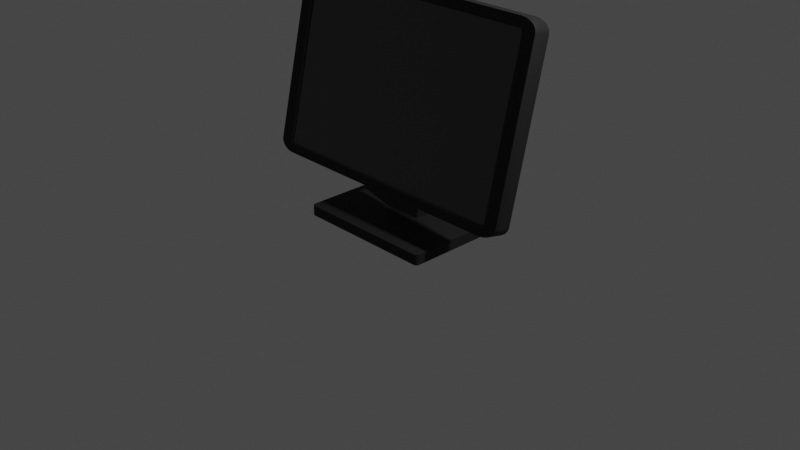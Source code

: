 # Source: Screen.blend  (saved by Blender 2.92.15; exported with 4.5.12 LTS)
import bpy
from mathutils import Matrix  # noqa: F401  (used for matrix-valued properties, if any)

bpy.ops.wm.read_factory_settings(use_empty=True)
scene = bpy.context.scene
scene.name = 'Scene'

# ---- collections
col_collection = bpy.data.collections.new('Collection'); scene.collection.children.link(col_collection)

# ---- materials (node trees are filled in below, after node groups)
mat_plastic = bpy.data.materials.new('Plastic')
mat_plastic.alpha_threshold = 0.0
mat_plastic.use_transparent_shadow = False
mat_plastic.line_color = (0.0, 0.0, 0.0, 1.0)
mat_screen = bpy.data.materials.new('Screen')
mat_screen.use_transparent_shadow = False

# ---- node groups
ng_auto_smooth = bpy.data.node_groups.new('Auto Smooth', 'GeometryNodeTree')
_s = ng_auto_smooth.interface.new_socket(name='Geometry', in_out='OUTPUT', socket_type='NodeSocketGeometry')
_s = ng_auto_smooth.interface.new_socket(name='Geometry', in_out='INPUT', socket_type='NodeSocketGeometry')
_s = ng_auto_smooth.interface.new_socket(name='Angle', in_out='INPUT', socket_type='NodeSocketFloat')
_s.subtype = 'ANGLE'
_s.min_value = 0.0
_s.max_value = 3.142
ng_auto_smooth.is_modifier = True
_N = ng_auto_smooth.nodes; _L = ng_auto_smooth.links
n0 = _N.new('NodeGroupOutput'); n0.name = 'Group Output'; n0.location = (480, -100)
n1 = _N.new('NodeGroupInput'); n1.name = 'Group Input'; n1.location = (-420, -300)
n2 = _N.new('NodeGroupInput'); n2.name = 'Group Input.001'; n2.location = (-60, -100)
n3 = _N.new('GeometryNodeSetShadeSmooth'); n3.name = 'Set Shade Smooth'; n3.location = (120, -100)
n3.domain = 'EDGE'
n4 = _N.new('GeometryNodeSetShadeSmooth'); n4.name = 'Set Shade Smooth.001'; n4.location = (300, -100)
n5 = _N.new('GeometryNodeInputMeshEdgeAngle'); n5.name = 'Edge Angle'; n5.location = (-420, -220)
n6 = _N.new('GeometryNodeInputEdgeSmooth'); n6.name = 'Is Edge Smooth'; n6.location = (-60, -160)
n7 = _N.new('GeometryNodeInputShadeSmooth'); n7.name = 'Is Face Smooth'; n7.location = (-240, -340)
n8 = _N.new('FunctionNodeBooleanMath'); n8.name = 'Boolean Math'; n8.location = (-60, -220)
n9 = _N.new('FunctionNodeCompare'); n9.name = 'Compare'; n9.location = (-240, -180)
n9.operation = 'LESS_EQUAL'
_L.new(n5.outputs[0], n9.inputs[0])
_L.new(n4.outputs[0], n0.inputs[0])
_L.new(n1.outputs[1], n9.inputs[1])
_L.new(n9.outputs[0], n8.inputs[0])
_L.new(n7.outputs[0], n8.inputs[1])
_L.new(n2.outputs[0], n3.inputs[0])
_L.new(n6.outputs[0], n3.inputs[1])
_L.new(n3.outputs[0], n4.inputs[0])
_L.new(n8.outputs[0], n3.inputs[2])
n0.is_active_output = True

# ---- material node trees
mat_plastic.use_nodes = True; mat_plastic.node_tree.nodes.clear()
_N = mat_plastic.node_tree.nodes; _L = mat_plastic.node_tree.links
n0 = _N.new('ShaderNodeOutputMaterial'); n0.name = 'Material Output'; n0.location = (300, 300)
n1 = _N.new('ShaderNodeBsdfPrincipled'); n1.name = 'Principled BSDF'; n1.location = (10, 300)
n1.distribution = 'GGX'
n1.subsurface_method = 'BURLEY'
n1.inputs[0].default_value = (0.00637, 0.00637, 0.00637, 1.0)
n1.inputs[2].default_value = 0.7671
n1.inputs[3].default_value = 1.45
n1.inputs[27].default_value = (0.0, 0.0, 0.0, 1.0)
n1.inputs[28].default_value = 1.0
_L.new(n1.outputs[0], n0.inputs[0])
n0.is_active_output = True
mat_screen.use_nodes = True; mat_screen.node_tree.nodes.clear()
_N = mat_screen.node_tree.nodes; _L = mat_screen.node_tree.links
n0 = _N.new('ShaderNodeBsdfPrincipled'); n0.name = 'Principled BSDF'; n0.location = (10, 300)
n0.distribution = 'GGX'
n0.subsurface_method = 'BURLEY'
n0.inputs[0].default_value = (0.07324, 0.07324, 0.07324, 1.0)
n0.inputs[2].default_value = 0.0
n0.inputs[3].default_value = 1.45
n0.inputs[27].default_value = (0.0, 0.0, 0.0, 1.0)
n0.inputs[28].default_value = 1.0
n1 = _N.new('ShaderNodeOutputMaterial'); n1.name = 'Material Output'; n1.location = (300, 300)
_L.new(n0.outputs[0], n1.inputs[0])
n1.is_active_output = True

# ---- world
world_world = bpy.data.worlds.new('World'); scene.world = world_world
world_world.use_nodes = True; world_world.node_tree.nodes.clear()
_N = world_world.node_tree.nodes; _L = world_world.node_tree.links
n0 = _N.new('ShaderNodeOutputWorld'); n0.name = 'World Output'; n0.location = (300, 300)
n1 = _N.new('ShaderNodeBackground'); n1.name = 'Background'; n1.location = (10, 300)
n1.inputs[0].default_value = (0.05088, 0.05088, 0.05088, 1.0)
_L.new(n1.outputs[0], n0.inputs[0])
n0.is_active_output = True
world_world.color = (0.05088, 0.05088, 0.05088)
world_world.use_sun_shadow = False
world_world.sun_shadow_jitter_overblur = 0.0

# ---- cameras
cam_camera = bpy.data.cameras.new('Camera')
cam_camera.clip_end = 100.0
cam_camera.ortho_scale = 7.314

# ---- lights
light_light = bpy.data.lights.new('Light', 'POINT')
light_light.transmission_factor = 0.0
light_light.energy = 1000.0
light_light.shadow_soft_size = 0.1
light_light.shadow_maximum_resolution = 0.006
light_light.use_absolute_resolution = True

# ---- meshes
me_cube = bpy.data.meshes.new('Cube')
me_cube.from_pydata([(0.8723, -2.745, 1.017), (0.9361, -2.745, 0.9527), (0.8953, -2.745, 1.013), (0.9114, -2.745, 1.005), (0.9243, -2.745, 0.9918), (0.9325, -2.745, 0.9756), (0.9361, -2.745, -0.7919), (0.8723, -2.745, -0.8558), (0.9325, -2.745, -0.8149), (0.9243, -2.745, -0.8311), (0.9114, -2.745, -0.8439), (0.8953, -2.745, -0.8522), (0.8971, -5.259, 0.9496), (0.8692, -5.259, 0.9774), (0.8949, -5.259, 0.9634), (0.8923, -5.259, 0.9685), (0.8882, -5.259, 0.9726), (0.883, -5.259, 0.9752), (0.8692, -5.259, -0.8167), (0.8971, -5.259, -0.7889), (0.883, -5.259, -0.8145), (0.8882, -5.259, -0.8119), (0.8923, -5.259, -0.8078), (0.8949, -5.259, -0.8027), (-0.9361, -2.745, 0.9527), (-0.8723, -2.745, 1.017), (-0.9325, -2.745, 0.9756), (-0.9243, -2.745, 0.9918), (-0.9114, -2.745, 1.005), (-0.8953, -2.745, 1.013), (-0.8723, -2.745, -0.8558), (-0.9361, -2.745, -0.7919), (-0.8953, -2.745, -0.8522), (-0.9114, -2.745, -0.8439), (-0.9243, -2.745, -0.8311), (-0.9325, -2.745, -0.8149), (-0.8692, -5.259, 0.9774), (-0.8971, -5.259, 0.9496), (-0.883, -5.259, 0.9752), (-0.8882, -5.259, 0.9726), (-0.8923, -5.259, 0.9685), (-0.8949, -5.259, 0.9634), (-0.8971, -5.259, -0.7889), (-0.8692, -5.259, -0.8167), (-0.8949, -5.259, -0.8027), (-0.8923, -5.259, -0.8078), (-0.8882, -5.259, -0.8119), (-0.883, -5.259, -0.8145), (-0.8773, -5.457, -0.9196), (-0.9152, -5.457, -0.9136), (-0.9494, -5.457, -0.8962), (-0.9766, -5.457, -0.8691), (-0.994, -5.457, -0.8349), (-1.0, -5.457, -0.797), (0.8773, -5.457, 1.08), (0.9152, -5.457, 1.074), (0.9494, -5.457, 1.057), (0.9766, -5.457, 1.03), (0.994, -5.457, 0.9956), (1.0, -5.457, 0.9577), (-0.9152, -5.457, 1.074), (-0.8773, -5.457, 1.08), (-0.9494, -5.457, 1.057), (-0.9766, -5.457, 1.03), (-0.994, -5.457, 0.9956), (-1.0, -5.457, 0.9577), (0.9152, -5.457, -0.9136), (0.8773, -5.457, -0.9196), (0.9494, -5.457, -0.8962), (0.9766, -5.457, -0.8691), (0.994, -5.457, -0.8349), (1.0, -5.457, -0.797), (-0.8701, -5.457, -0.8277), (-0.8865, -5.457, -0.8251), (-0.8947, -5.457, -0.8209), (-0.9012, -5.457, -0.8143), (-0.9054, -5.457, -0.8061), (-0.908, -5.457, -0.7897), (0.8701, -5.457, 0.9884), (0.8865, -5.457, 0.9858), (0.8947, -5.457, 0.9816), (0.9012, -5.457, 0.975), (0.9054, -5.457, 0.9668), (0.908, -5.457, 0.9504), (-0.8865, -5.457, 0.9858), (-0.8701, -5.457, 0.9884), (-0.8947, -5.457, 0.9816), (-0.9012, -5.457, 0.975), (-0.9054, -5.457, 0.9668), (-0.908, -5.457, 0.9504), (0.8865, -5.457, -0.8251), (0.8701, -5.457, -0.8277), (0.8947, -5.457, -0.8209), (0.9012, -5.457, -0.8143), (0.9054, -5.457, -0.8061), (0.908, -5.457, -0.7897), (-0.9152, -3.457, -0.9136), (-0.8773, -3.457, -0.9196), (-0.9494, -3.457, -0.8962), (-0.9766, -3.457, -0.8691), (-0.994, -3.457, -0.8349), (-1.0, -3.457, -0.797), (0.9152, -3.457, 1.074), (0.8773, -3.457, 1.08), (0.9494, -3.457, 1.057), (0.9766, -3.457, 1.03), (0.994, -3.457, 0.9956), (1.0, -3.457, 0.9577), (-0.8773, -3.457, 1.08), (-0.9152, -3.457, 1.074), (-0.9494, -3.457, 1.057), (-0.9766, -3.457, 1.03), (-0.994, -3.457, 0.9956), (-1.0, -3.457, 0.9577), (0.8773, -3.457, -0.9196), (0.9152, -3.457, -0.9136), (0.9494, -3.457, -0.8962), (0.9766, -3.457, -0.8691), (0.994, -3.457, -0.8349), (1.0, -3.457, -0.797), (-0.1314, -1.83, 0.06659), (-0.1314, -1.83, -0.06659), (0.1314, -1.83, -0.06659), (0.1314, -1.83, 0.06659), (0.1314, -1.83, -5.215e-08), (0.2727, -1.83, -5.215e-08), (-0.1314, -1.83, -5.215e-08), (-0.2727, -1.83, -5.215e-08), (-0.2489, -2.745, -0.2517), (-0.2727, -2.745, -0.2154), (-0.2563, -2.745, -0.25), (-0.2629, -2.745, -0.2448), (-0.2682, -2.745, -0.2367), (-0.2716, -2.745, -0.2266), (0.2727, -2.745, -0.2154), (0.2489, -2.745, -0.2517), (0.2716, -2.745, -0.2266), (0.2682, -2.745, -0.2367), (0.2629, -2.745, -0.2448), (0.2563, -2.745, -0.25), (-0.2727, -2.745, 0.2154), (-0.2489, -2.745, 0.2517), (-0.2716, -2.745, 0.2266), (-0.2682, -2.745, 0.2367), (-0.2629, -2.745, 0.2448), (-0.2563, -2.745, 0.25), (0.2489, -2.745, 0.2517), (0.2727, -2.745, 0.2154), (0.2563, -2.745, 0.25), (0.2629, -2.745, 0.2448), (0.2682, -2.745, 0.2367), (0.2716, -2.745, 0.2266), (-0.2489, -1.83, 0.2517), (-0.2727, -1.83, 0.2154), (-0.2563, -1.83, 0.25), (-0.2629, -1.83, 0.2448), (-0.2682, -1.83, 0.2367), (-0.2716, -1.83, 0.2266), (-0.2727, -1.83, -0.2154), (-0.2489, -1.83, -0.2517), (-0.2716, -1.83, -0.2266), (-0.2682, -1.83, -0.2367), (-0.2629, -1.83, -0.2448), (-0.2563, -1.83, -0.25), (0.2489, -1.83, -0.2517), (0.2727, -1.83, -0.2154), (0.2563, -1.83, -0.25), (0.2629, -1.83, -0.2448), (0.2682, -1.83, -0.2367), (0.2716, -1.83, -0.2266), (0.2727, -1.83, 0.2154), (0.2489, -1.83, 0.2517), (0.2716, -1.83, 0.2266), (0.2682, -1.83, 0.2367), (0.2629, -1.83, 0.2448), (0.2563, -1.83, 0.25), (-0.1314, -4.768e-07, -4.47e-08), (0.1314, -4.768e-07, -4.47e-08), (-0.1314, -0.5857, -0.06659), (-0.1314, -4.768e-07, -0.01093), (-0.1314, -0.4047, -0.06387), (-0.1314, -0.2414, -0.05596), (-0.1314, -0.1119, -0.04365), (-0.1314, -0.02867, -0.02813), (0.1314, -4.768e-07, -0.01093), (0.1314, -0.5857, -0.06659), (0.1314, -0.02867, -0.02813), (0.1314, -0.1119, -0.04365), (0.1314, -0.2414, -0.05596), (0.1314, -0.4047, -0.06387), (0.1314, -0.5857, 0.06659), (0.1314, -4.768e-07, 0.01093), (0.1314, -0.4047, 0.06387), (0.1314, -0.2414, 0.05596), (0.1314, -0.1119, 0.04365), (0.1314, -0.02867, 0.02813), (-0.1314, -4.768e-07, 0.01093), (-0.1314, -0.5857, 0.06659), (-0.1314, -0.02867, 0.02813), (-0.1314, -0.1119, 0.04365), (-0.1314, -0.2414, 0.05596), (-0.1314, -0.4047, 0.06387)], [], [(97, 114, 67, 48), (53, 65, 113, 101), (18, 20, 21, 22, 23, 19, 12, 14, 15, 16, 17, 13, 36, 38, 39, 40, 41, 37, 42, 44, 45, 46, 47, 43), (103, 108, 61, 54), (119, 107, 59, 71), (97, 48, 49, 96), (96, 49, 50, 98), (98, 50, 51, 99), (99, 51, 52, 100), (100, 52, 53, 101), (103, 54, 55, 102), (102, 55, 56, 104), (104, 56, 57, 105), (105, 57, 58, 106), (106, 58, 59, 107), (61, 108, 109, 60), (60, 109, 110, 62), (62, 110, 111, 63), (63, 111, 112, 64), (64, 112, 113, 65), (67, 114, 115, 66), (66, 115, 116, 68), (68, 116, 117, 69), (69, 117, 118, 70), (70, 118, 119, 71), (30, 32, 33, 34, 35, 31, 24, 26, 27, 28, 29, 25, 0, 2, 3, 4, 5, 1, 6, 8, 9, 10, 11, 7), (72, 73, 49, 48), (73, 74, 50, 49), (74, 75, 51, 50), (75, 76, 52, 51), (76, 77, 53, 52), (78, 79, 55, 54), (79, 80, 56, 55), (80, 81, 57, 56), (81, 82, 58, 57), (82, 83, 59, 58), (84, 85, 61, 60), (86, 84, 60, 62), (87, 86, 62, 63), (88, 87, 63, 64), (89, 88, 64, 65), (90, 91, 67, 66), (92, 90, 66, 68), (93, 92, 68, 69), (94, 93, 69, 70), (95, 94, 70, 71), (83, 95, 71, 59), (85, 78, 54, 61), (91, 72, 48, 67), (77, 89, 65, 53), (43, 47, 73, 72), (47, 46, 74, 73), (46, 45, 75, 74), (45, 44, 76, 75), (44, 42, 77, 76), (13, 17, 79, 78), (17, 16, 80, 79), (16, 15, 81, 80), (15, 14, 82, 81), (14, 12, 83, 82), (38, 36, 85, 84), (39, 38, 84, 86), (40, 39, 86, 87), (41, 40, 87, 88), (37, 41, 88, 89), (20, 18, 91, 90), (21, 20, 90, 92), (22, 21, 92, 93), (23, 22, 93, 94), (19, 23, 94, 95), (12, 19, 95, 83), (36, 13, 78, 85), (18, 43, 72, 91), (42, 37, 89, 77), (32, 30, 97, 96), (33, 32, 96, 98), (34, 33, 98, 99), (35, 34, 99, 100), (31, 35, 100, 101), (2, 0, 103, 102), (3, 2, 102, 104), (4, 3, 104, 105), (5, 4, 105, 106), (1, 5, 106, 107), (25, 29, 109, 108), (29, 28, 110, 109), (28, 27, 111, 110), (27, 26, 112, 111), (26, 24, 113, 112), (7, 11, 115, 114), (11, 10, 116, 115), (10, 9, 117, 116), (9, 8, 118, 117), (8, 6, 119, 118), (30, 7, 114, 97), (24, 31, 101, 113), (0, 25, 108, 103), (6, 1, 107, 119), (128, 135, 164, 159), (120, 126, 176, 196, 198, 199, 200, 201, 197), (127, 126, 120, 123, 124, 125, 170, 172, 173, 174, 175, 171, 152, 154, 155, 156, 157, 153), (134, 147, 170, 125, 165), (146, 141, 152, 171), (128, 130, 131, 132, 133, 129, 140, 142, 143, 144, 145, 141, 146, 148, 149, 150, 151, 147, 134, 136, 137, 138, 139, 135), (122, 121, 126, 127, 158, 160, 161, 162, 163, 159, 164, 166, 167, 168, 169, 165, 125, 124), (140, 153, 157, 142), (142, 157, 156, 143), (143, 156, 155, 144), (144, 155, 154, 145), (145, 154, 152, 141), (170, 147, 151, 172), (172, 151, 150, 173), (173, 150, 149, 174), (174, 149, 148, 175), (175, 148, 146, 171), (134, 165, 169, 136), (136, 169, 168, 137), (137, 168, 167, 138), (138, 167, 166, 139), (139, 166, 164, 135), (158, 129, 133, 160), (160, 133, 132, 161), (161, 132, 131, 162), (162, 131, 130, 163), (163, 130, 128, 159), (140, 129, 158, 127, 153), (121, 122, 185, 178), (122, 124, 177, 184, 186, 187, 188, 189, 185), (124, 123, 190, 192, 193, 194, 195, 191, 177), (123, 120, 197, 190), (179, 184, 177, 191, 196, 176), (178, 185, 189, 180), (180, 189, 188, 181), (181, 188, 187, 182), (182, 187, 186, 183), (183, 186, 184, 179), (190, 197, 201, 192), (192, 201, 200, 193), (193, 200, 199, 194), (194, 199, 198, 195), (195, 198, 196, 191), (126, 121, 178, 180, 181, 182, 183, 179, 176)])
me_cube.polygons.foreach_set('use_smooth', [True] * 142)
me_cube.polygons.foreach_set('material_index', [0, 0, 1, 0, 0, 0, 0, 0, 0, 0, 0, 0, 0, 0, 0, 0, 0, 0, 0, 0, 0, 0, 0, 0, 0, 0, 0, 0, 0, 0, 0, 0, 0, 0, 0, 0, 0, 0, 0, 0, 0, 0, 0, 0, 0, 0, 0, 0, 0, 0, 0, 0, 0, 0, 0, 0, 0, 0, 0, 0, 0, 0, 0, 0, 0, 0, 0, 0, 0, 0, 0, 0, 0, 0, 0, 0, 0, 0, 0, 0, 0, 0, 0, 0, 0, 0, 0, 0, 0, 0, 0, 0, 0, 0, 0, 0, 0, 0, 0, 0, 0, 0, 0, 0, 0, 0, 0, 0, 0, 0, 0, 0, 0, 0, 0, 0, 0, 0, 0, 0, 0, 0, 0, 0, 0, 0, 0, 0, 0, 0, 0, 0, 0, 0, 0, 0, 0, 0, 0, 0, 0, 0])
_uv = me_cube.uv_layers.new(name='UVMap')
_uv.uv.foreach_set('vector', [0.1403, 0.5, 0.3597, 0.5, 0.3597, 0.75, 0.1403, 0.75, 0.3903, 0.0, 0.6097, 0.0, 0.6097, 0.25, 0.3903, 0.25, 0.3864, 0.7649, 0.3866, 0.7631, 0.387, 0.7625, 0.3875, 0.762, 0.3883, 0.7618, 0.3902, 0.7616, 0.6098, 0.7616, 0.6117, 0.7618, 0.6125, 0.762, 0.613, 0.7625, 0.6134, 0.7631, 0.6136, 0.7649, 0.6121, 0.9836, 0.6119, 0.9854, 0.6115, 0.986, 0.611, 0.9865, 0.6104, 0.9869, 0.6087, 0.9871, 0.3913, 0.9871, 0.3896, 0.9869, 0.389, 0.9865, 0.3885, 0.986, 0.3881, 0.9854, 0.3879, 0.9836, 0.6403, 0.5, 0.8597, 0.5, 0.8597, 0.75, 0.6403, 0.75, 0.3903, 0.5, 0.6097, 0.5, 0.6097, 0.75, 0.3903, 0.75, 0.1403, 0.5, 0.1403, 0.75, 0.1356, 0.75, 0.1356, 0.5, 0.1356, 0.5, 0.1356, 0.75, 0.1313, 0.75, 0.1313, 0.5, 0.1313, 0.5, 0.1313, 0.75, 0.125, 0.75, 0.125, 0.5, 0.3813, 0.25, 0.3813, 0.0, 0.3856, 0.0, 0.3856, 0.25, 0.3856, 0.25, 0.3856, 0.0, 0.3903, 0.0, 0.3903, 0.25, 0.6403, 0.5, 0.6403, 0.75, 0.6318, 0.7535, 0.6318, 0.4965, 0.6318, 0.4965, 0.6318, 0.7535, 0.6282, 0.7521, 0.6282, 0.4979, 0.6282, 0.4979, 0.6282, 0.7521, 0.6187, 0.751, 0.6187, 0.499, 0.6187, 0.499, 0.6187, 0.751, 0.6144, 0.7503, 0.6144, 0.4997, 0.6144, 0.4997, 0.6144, 0.7503, 0.6097, 0.75, 0.6097, 0.5, 0.8597, 0.75, 0.8597, 0.5, 0.8644, 0.5, 0.8644, 0.75, 0.8644, 0.75, 0.8644, 0.5, 0.8687, 0.5, 0.8687, 0.75, 0.625, 0.0, 0.625, 0.25, 0.6187, 0.25, 0.6187, 0.0, 0.6187, 0.0, 0.6187, 0.25, 0.6144, 0.25, 0.6144, 0.0, 0.6144, 0.0, 0.6144, 0.25, 0.6097, 0.25, 0.6097, 0.0, 0.3597, 0.75, 0.3597, 0.5, 0.3682, 0.4965, 0.3682, 0.7535, 0.3682, 0.7535, 0.3682, 0.4965, 0.3718, 0.4979, 0.3718, 0.7521, 0.3718, 0.7521, 0.3718, 0.4979, 0.3813, 0.499, 0.3813, 0.751, 0.3813, 0.751, 0.3813, 0.499, 0.3856, 0.4997, 0.3856, 0.7503, 0.3856, 0.7503, 0.3856, 0.4997, 0.3903, 0.5, 0.3903, 0.75, 0.383, 0.266, 0.3834, 0.2631, 0.3845, 0.2611, 0.3861, 0.2595, 0.3881, 0.2584, 0.391, 0.258, 0.609, 0.258, 0.6119, 0.2584, 0.6139, 0.2595, 0.6155, 0.2611, 0.6166, 0.2631, 0.617, 0.266, 0.6189, 0.4858, 0.619, 0.4892, 0.6179, 0.4912, 0.6157, 0.4924, 0.6131, 0.4929, 0.6098, 0.493, 0.3902, 0.493, 0.3869, 0.4929, 0.3843, 0.4924, 0.3821, 0.4912, 0.381, 0.4892, 0.3811, 0.4858, 0.3865, 0.9838, 0.3868, 0.9858, 0.3758, 0.9894, 0.375, 0.9847, 0.3868, 0.9858, 0.3873, 0.9868, 0.3779, 0.9937, 0.3758, 0.9894, 0.3873, 0.9868, 0.3882, 0.9876, 0.3813, 0.9971, 0.3779, 0.9937, 0.3882, 0.9876, 0.3892, 0.9882, 0.3856, 0.9992, 0.3813, 0.9971, 0.3892, 0.9882, 0.3912, 0.9885, 0.3903, 1.0, 0.3856, 0.9992, 0.615, 0.7648, 0.6148, 0.7626, 0.6318, 0.7535, 0.625, 0.7653, 0.6148, 0.7626, 0.6143, 0.7616, 0.6282, 0.7521, 0.6318, 0.7535, 0.6143, 0.7616, 0.6133, 0.7608, 0.6187, 0.751, 0.6282, 0.7521, 0.6133, 0.7608, 0.6121, 0.7605, 0.6144, 0.7503, 0.6187, 0.751, 0.6121, 0.7605, 0.6098, 0.7604, 0.6097, 0.75, 0.6144, 0.7503, 0.6132, 0.9858, 0.6135, 0.9838, 0.625, 0.9847, 0.6242, 0.9894, 0.6127, 0.9868, 0.6132, 0.9858, 0.6242, 0.9894, 0.6221, 0.9937, 0.6118, 0.9876, 0.6127, 0.9868, 0.6221, 0.9937, 0.6187, 0.9971, 0.6108, 0.9882, 0.6118, 0.9876, 0.6187, 0.9971, 0.6144, 0.9992, 0.6088, 0.9885, 0.6108, 0.9882, 0.6144, 0.9992, 0.6097, 1.0, 0.3852, 0.7626, 0.385, 0.7648, 0.375, 0.7653, 0.3682, 0.7535, 0.3857, 0.7616, 0.3852, 0.7626, 0.3682, 0.7535, 0.3718, 0.7521, 0.3867, 0.7608, 0.3857, 0.7616, 0.3718, 0.7521, 0.3813, 0.751, 0.3879, 0.7605, 0.3867, 0.7608, 0.3813, 0.751, 0.3856, 0.7503, 0.3902, 0.7604, 0.3879, 0.7605, 0.3856, 0.7503, 0.3903, 0.75, 0.6098, 0.7604, 0.3902, 0.7604, 0.3903, 0.75, 0.6097, 0.75, 0.6135, 0.9838, 0.615, 0.7648, 0.625, 0.7653, 0.625, 0.9847, 0.385, 0.7648, 0.3865, 0.9838, 0.375, 0.9847, 0.375, 0.7653, 0.3912, 0.9885, 0.6088, 0.9885, 0.6097, 1.0, 0.3903, 1.0, 0.3879, 0.9836, 0.3881, 0.9854, 0.3868, 0.9858, 0.3865, 0.9838, 0.3881, 0.9854, 0.3885, 0.986, 0.3873, 0.9868, 0.3868, 0.9858, 0.3885, 0.986, 0.389, 0.9865, 0.3882, 0.9876, 0.3873, 0.9868, 0.389, 0.9865, 0.3896, 0.9869, 0.3892, 0.9882, 0.3882, 0.9876, 0.3896, 0.9869, 0.3913, 0.9871, 0.3912, 0.9885, 0.3892, 0.9882, 0.6136, 0.7649, 0.6134, 0.7631, 0.6148, 0.7626, 0.615, 0.7648, 0.6134, 0.7631, 0.613, 0.7625, 0.6143, 0.7616, 0.6148, 0.7626, 0.613, 0.7625, 0.6125, 0.762, 0.6133, 0.7608, 0.6143, 0.7616, 0.6125, 0.762, 0.6117, 0.7618, 0.6121, 0.7605, 0.6133, 0.7608, 0.6117, 0.7618, 0.6098, 0.7616, 0.6098, 0.7604, 0.6121, 0.7605, 0.6119, 0.9854, 0.6121, 0.9836, 0.6135, 0.9838, 0.6132, 0.9858, 0.6115, 0.986, 0.6119, 0.9854, 0.6132, 0.9858, 0.6127, 0.9868, 0.611, 0.9865, 0.6115, 0.986, 0.6127, 0.9868, 0.6118, 0.9876, 0.6104, 0.9869, 0.611, 0.9865, 0.6118, 0.9876, 0.6108, 0.9882, 0.6087, 0.9871, 0.6104, 0.9869, 0.6108, 0.9882, 0.6088, 0.9885, 0.3866, 0.7631, 0.3864, 0.7649, 0.385, 0.7648, 0.3852, 0.7626, 0.387, 0.7625, 0.3866, 0.7631, 0.3852, 0.7626, 0.3857, 0.7616, 0.3875, 0.762, 0.387, 0.7625, 0.3857, 0.7616, 0.3867, 0.7608, 0.3883, 0.7618, 0.3875, 0.762, 0.3867, 0.7608, 0.3879, 0.7605, 0.3902, 0.7616, 0.3883, 0.7618, 0.3879, 0.7605, 0.3902, 0.7604, 0.6098, 0.7616, 0.3902, 0.7616, 0.3902, 0.7604, 0.6098, 0.7604, 0.6121, 0.9836, 0.6136, 0.7649, 0.615, 0.7648, 0.6135, 0.9838, 0.3864, 0.7649, 0.3879, 0.9836, 0.3865, 0.9838, 0.385, 0.7648, 0.3913, 0.9871, 0.6087, 0.9871, 0.6088, 0.9885, 0.3912, 0.9885, 0.3834, 0.2631, 0.383, 0.266, 0.375, 0.2653, 0.3758, 0.2606, 0.3845, 0.2611, 0.3834, 0.2631, 0.3758, 0.2606, 0.3779, 0.2563, 0.3861, 0.2595, 0.3845, 0.2611, 0.3779, 0.2563, 0.3813, 0.2529, 0.3881, 0.2584, 0.3861, 0.2595, 0.3813, 0.2529, 0.3856, 0.2508, 0.391, 0.258, 0.3881, 0.2584, 0.3856, 0.2508, 0.3903, 0.25, 0.619, 0.4892, 0.6189, 0.4858, 0.625, 0.4847, 0.6318, 0.4965, 0.6179, 0.4912, 0.619, 0.4892, 0.6318, 0.4965, 0.6282, 0.4979, 0.6157, 0.4924, 0.6179, 0.4912, 0.6282, 0.4979, 0.6187, 0.499, 0.6131, 0.4929, 0.6157, 0.4924, 0.6187, 0.499, 0.6144, 0.4997, 0.6098, 0.493, 0.6131, 0.4929, 0.6144, 0.4997, 0.6097, 0.5, 0.617, 0.266, 0.6166, 0.2631, 0.6242, 0.2606, 0.625, 0.2653, 0.6166, 0.2631, 0.6155, 0.2611, 0.6221, 0.2563, 0.6242, 0.2606, 0.6155, 0.2611, 0.6139, 0.2595, 0.6187, 0.2529, 0.6221, 0.2563, 0.6139, 0.2595, 0.6119, 0.2584, 0.6144, 0.2508, 0.6187, 0.2529, 0.6119, 0.2584, 0.609, 0.258, 0.6097, 0.25, 0.6144, 0.2508, 0.3811, 0.4858, 0.381, 0.4892, 0.3682, 0.4965, 0.375, 0.4847, 0.381, 0.4892, 0.3821, 0.4912, 0.3718, 0.4979, 0.3682, 0.4965, 0.3821, 0.4912, 0.3843, 0.4924, 0.3813, 0.499, 0.3718, 0.4979, 0.3843, 0.4924, 0.3869, 0.4929, 0.3856, 0.4997, 0.3813, 0.499, 0.3869, 0.4929, 0.3902, 0.493, 0.3903, 0.5, 0.3856, 0.4997, 0.383, 0.266, 0.3811, 0.4858, 0.375, 0.4847, 0.375, 0.2653, 0.609, 0.258, 0.391, 0.258, 0.3903, 0.25, 0.6097, 0.25, 0.6189, 0.4858, 0.617, 0.266, 0.625, 0.2653, 0.625, 0.4847, 0.3902, 0.493, 0.6098, 0.493, 0.6097, 0.5, 0.3903, 0.5, 0.04368, 0.0, 0.9563, 0.0, 0.9563, 0.0, 0.04368, 0.0, 0.2223, 0.6323, 0.2223, 0.5, 0.2223, 0.5, 0.2223, 0.5217, 0.2223, 0.5559, 0.2223, 0.5867, 0.2223, 0.6252, 0.2223, 0.6305, 0.2223, 0.6323, 0.0, 0.5, 0.2223, 0.5, 0.2223, 0.6323, 0.7777, 0.6323, 0.7777, 0.5, 1.0, 0.5, 1.0, 0.9278, 0.9993, 0.9501, 0.9973, 0.9702, 0.9821, 0.9954, 0.9698, 0.9988, 0.9563, 1.0, 0.04368, 1.0, 0.03015, 0.9988, 0.01793, 0.9954, 0.002703, 0.9702, 0.0006873, 0.9501, 0.0, 0.9278, 1.0, 0.07225, 1.0, 0.9278, 1.0, 0.9278, 1.0, 0.5, 1.0, 0.07225, 0.9563, 1.0, 0.04368, 1.0, 0.04368, 1.0, 0.9563, 1.0, 0.04368, 0.0, 0.03018, 0.001179, 0.018, 0.004599, 0.00278, 0.02978, 0.0007125, 0.04992, 0.0, 0.07225, 0.0, 0.9278, 0.0007125, 0.9501, 0.00278, 0.9702, 0.018, 0.9954, 0.03018, 0.9988, 0.04368, 1.0, 0.9563, 1.0, 0.9698, 0.9988, 0.982, 0.9954, 0.9972, 0.9702, 0.9993, 0.9501, 1.0, 0.9278, 1.0, 0.07225, 0.9993, 0.04992, 0.9972, 0.02978, 0.982, 0.004599, 0.9698, 0.001179, 0.9563, 0.0, 0.7777, 0.3677, 0.2223, 0.3677, 0.2223, 0.5, 0.0, 0.5, 0.0, 0.07225, 0.0006873, 0.04992, 0.002703, 0.02978, 0.01793, 0.004599, 0.03015, 0.001179, 0.04368, 0.0, 0.9563, 0.0, 0.9698, 0.001179, 0.9821, 0.004599, 0.9973, 0.02978, 0.9993, 0.04992, 1.0, 0.07225, 1.0, 0.5, 0.7777, 0.5, 0.0, 0.9278, 0.0, 0.9278, 0.0006873, 0.9501, 0.0007125, 0.9501, 0.0007125, 0.9501, 0.0006873, 0.9501, 0.002703, 0.9702, 0.00278, 0.9702, 0.00278, 0.9702, 0.002703, 0.9702, 0.01793, 0.9954, 0.018, 0.9954, 0.018, 0.9954, 0.01793, 0.9954, 0.03015, 0.9988, 0.03018, 0.9988, 0.03018, 0.9988, 0.03015, 0.9988, 0.04368, 1.0, 0.04368, 1.0, 1.0, 0.9278, 1.0, 0.9278, 0.9993, 0.9501, 0.9993, 0.9501, 0.9993, 0.9501, 0.9993, 0.9501, 0.9972, 0.9702, 0.9973, 0.9702, 0.9973, 0.9702, 0.9972, 0.9702, 0.982, 0.9954, 0.9821, 0.9954, 0.9821, 0.9954, 0.982, 0.9954, 0.9698, 0.9988, 0.9698, 0.9988, 0.9698, 0.9988, 0.9698, 0.9988, 0.9563, 1.0, 0.9563, 1.0, 1.0, 0.07225, 1.0, 0.07225, 0.9993, 0.04992, 0.9993, 0.04992, 0.9993, 0.04992, 0.9993, 0.04992, 0.9973, 0.02978, 0.9972, 0.02978, 0.9972, 0.02978, 0.9973, 0.02978, 0.9821, 0.004599, 0.982, 0.004599, 0.982, 0.004599, 0.9821, 0.004599, 0.9698, 0.001179, 0.9698, 0.001179, 0.9698, 0.001179, 0.9698, 0.001179, 0.9563, 0.0, 0.9563, 0.0, 0.0, 0.07225, 0.0, 0.07225, 0.0007125, 0.04992, 0.0006873, 0.04992, 0.0006873, 0.04992, 0.0007125, 0.04992, 0.00278, 0.02978, 0.002703, 0.02978, 0.002703, 0.02978, 0.00278, 0.02978, 0.018, 0.004599, 0.01793, 0.004599, 0.01793, 0.004599, 0.018, 0.004599, 0.03018, 0.001179, 0.03015, 0.001179, 0.03015, 0.001179, 0.03018, 0.001179, 0.04368, 0.0, 0.04368, 0.0, 0.0, 0.9278, 0.0, 0.07225, 0.0, 0.07225, 0.0, 0.5, 0.0, 0.9278, 0.2223, 0.3677, 0.7777, 0.3677, 0.7777, 0.3677, 0.2223, 0.3677, 0.7777, 0.3677, 0.7777, 0.5, 0.7777, 0.5, 0.7777, 0.4783, 0.7777, 0.4441, 0.7777, 0.4133, 0.7777, 0.3748, 0.7777, 0.3695, 0.7777, 0.3677, 0.7777, 0.5, 0.7777, 0.6323, 0.7777, 0.6323, 0.7777, 0.6305, 0.7777, 0.6252, 0.7777, 0.5867, 0.7777, 0.5559, 0.7777, 0.5217, 0.7777, 0.5, 0.7777, 0.6323, 0.2223, 0.6323, 0.2223, 0.6323, 0.7777, 0.6323, 0.2223, 0.4783, 0.7777, 0.4783, 0.7777, 0.5, 0.7777, 0.5217, 0.2223, 0.5217, 0.2223, 0.5, 0.2223, 0.3677, 0.7777, 0.3677, 0.7777, 0.3695, 0.2223, 0.3695, 0.2223, 0.3695, 0.7777, 0.3695, 0.7777, 0.3748, 0.2223, 0.3748, 0.2223, 0.3748, 0.7777, 0.3748, 0.7777, 0.4133, 0.2223, 0.4133, 0.2223, 0.4133, 0.7777, 0.4133, 0.7777, 0.4441, 0.2223, 0.4441, 0.2223, 0.4441, 0.7777, 0.4441, 0.7777, 0.4783, 0.2223, 0.4783, 0.7777, 0.6323, 0.2223, 0.6323, 0.2223, 0.6305, 0.7777, 0.6305, 0.7777, 0.6305, 0.2223, 0.6305, 0.2223, 0.6252, 0.7777, 0.6252, 0.7777, 0.6252, 0.2223, 0.6252, 0.2223, 0.5867, 0.7777, 0.5867, 0.7777, 0.5867, 0.2223, 0.5867, 0.2223, 0.5559, 0.7777, 0.5559, 0.7777, 0.5559, 0.2223, 0.5559, 0.2223, 0.5217, 0.7777, 0.5217, 0.2223, 0.5, 0.2223, 0.3677, 0.2223, 0.3677, 0.2223, 0.3695, 0.2223, 0.3748, 0.2223, 0.4133, 0.2223, 0.4441, 0.2223, 0.4783, 0.2223, 0.5])
me_cube.materials.append(mat_plastic)
me_cube.materials.append(mat_screen)
me_cube.use_remesh_preserve_volume = False
me_cube.use_remesh_preserve_attributes = False
me_cube.use_mirror_vertex_groups = False
me_cube.update()
me_cube_001 = bpy.data.meshes.new('Cube.001')
me_cube_001.from_pydata([(0.9046, 0.602, 0.05614), (-0.9046, 0.602, 0.05614), (0.8051, 0.6436, 0.05614), (0.6968, 0.6802, 0.05614), (0.5808, 0.7112, 0.05614), (0.4585, 0.7365, 0.05614), (0.3311, 0.7557, 0.05614), (0.2001, 0.7686, 0.05614), (0.06695, 0.7751, 0.05614), (-0.06695, 0.7751, 0.05614), (-0.2001, 0.7686, 0.05614), (-0.3311, 0.7557, 0.05614), (-0.4585, 0.7365, 0.05614), (-0.5808, 0.7112, 0.05614), (-0.6968, 0.6802, 0.05614), (-0.8051, 0.6436, 0.05614), (-0.9046, 0.602, -0.05614), (0.9046, 0.602, -0.05614), (-0.8051, 0.6436, -0.05614), (-0.6968, 0.6802, -0.05614), (-0.5808, 0.7112, -0.05614), (-0.4585, 0.7365, -0.05614), (-0.3311, 0.7557, -0.05614), (-0.2001, 0.7686, -0.05614), (-0.06695, 0.7751, -0.05614), (0.06695, 0.7751, -0.05614), (0.2001, 0.7686, -0.05614), (0.3311, 0.7557, -0.05614), (0.4585, 0.7365, -0.05614), (0.5808, 0.7112, -0.05614), (0.6968, 0.6802, -0.05614), (0.8051, 0.6436, -0.05614), (-0.9555, -0.5028, -0.05614), (-1.0, -0.4583, -0.05614), (-0.9624, -0.5022, -0.05614), (-0.9692, -0.5006, -0.05614), (-0.9757, -0.4979, -0.05614), (-0.9816, -0.4943, -0.05614), (-0.987, -0.4898, -0.05614), (-0.9915, -0.4844, -0.05614), (-0.9951, -0.4785, -0.05614), (-0.9978, -0.472, -0.05614), (-0.9995, -0.4652, -0.05614), (-1.0, -0.4583, 0.05614), (-0.9555, -0.5028, 0.05614), (-0.9995, -0.4652, 0.05614), (-0.9978, -0.472, 0.05614), (-0.9951, -0.4785, 0.05614), (-0.9915, -0.4844, 0.05614), (-0.987, -0.4898, 0.05614), (-0.9816, -0.4943, 0.05614), (-0.9757, -0.4979, 0.05614), (-0.9692, -0.5006, 0.05614), (-0.9624, -0.5022, 0.05614), (-1.0, 0.5132, -0.05614), (-0.9596, 0.5765, -0.05614), (-0.9995, 0.5204, -0.05614), (-0.998, 0.5279, -0.05614), (-0.9956, 0.5355, -0.05614), (-0.9923, 0.543, -0.05614), (-0.9882, 0.5502, -0.05614), (-0.9834, 0.557, -0.05614), (-0.978, 0.5631, -0.05614), (-0.9721, 0.5685, -0.05614), (-0.9659, 0.573, -0.05614), (-0.9596, 0.5765, 0.05614), (-1.0, 0.5132, 0.05614), (-0.9659, 0.573, 0.05614), (-0.9721, 0.5685, 0.05614), (-0.978, 0.5631, 0.05614), (-0.9834, 0.557, 0.05614), (-0.9882, 0.5502, 0.05614), (-0.9923, 0.543, 0.05614), (-0.9956, 0.5355, 0.05614), (-0.998, 0.5279, 0.05614), (-0.9995, 0.5204, 0.05614), (1.0, -0.4583, -0.05614), (0.9555, -0.5028, -0.05614), (0.9995, -0.4652, -0.05614), (0.9978, -0.472, -0.05614), (0.9951, -0.4785, -0.05614), (0.9915, -0.4844, -0.05614), (0.987, -0.4898, -0.05614), (0.9816, -0.4943, -0.05614), (0.9757, -0.4979, -0.05614), (0.9692, -0.5006, -0.05614), (0.9624, -0.5022, -0.05614), (0.9555, -0.5028, 0.05614), (1.0, -0.4583, 0.05614), (0.9624, -0.5022, 0.05614), (0.9692, -0.5006, 0.05614), (0.9757, -0.4979, 0.05614), (0.9816, -0.4943, 0.05614), (0.987, -0.4898, 0.05614), (0.9915, -0.4844, 0.05614), (0.9951, -0.4785, 0.05614), (0.9978, -0.472, 0.05614), (0.9995, -0.4652, 0.05614), (0.9596, 0.5765, -0.05614), (1.0, 0.5132, -0.05614), (0.9659, 0.573, -0.05614), (0.9721, 0.5685, -0.05614), (0.978, 0.5631, -0.05614), (0.9834, 0.557, -0.05614), (0.9882, 0.5502, -0.05614), (0.9923, 0.543, -0.05614), (0.9956, 0.5355, -0.05614), (0.998, 0.5279, -0.05614), (0.9995, 0.5204, -0.05614), (1.0, 0.5132, 0.05614), (0.9596, 0.5765, 0.05614), (0.9995, 0.5204, 0.05614), (0.998, 0.5279, 0.05614), (0.9956, 0.5355, 0.05614), (0.9923, 0.543, 0.05614), (0.9882, 0.5502, 0.05614), (0.9834, 0.557, 0.05614), (0.978, 0.5631, 0.05614), (0.9721, 0.5685, 0.05614), (0.9659, 0.573, 0.05614), (-0.2536, 0.04845, 0.05614), (0.2536, 0.04845, 0.05614), (-0.2536, 0.2507, 0.05614), (0.2536, 0.2507, 0.05614), (-0.2536, 0.6241, 1.473), (-0.2536, 0.6084, 1.138), (-0.2536, 0.626, 1.434), (-0.2536, 0.6272, 1.394), (-0.2536, 0.6275, 1.353), (-0.2536, 0.627, 1.313), (-0.2536, 0.6256, 1.274), (-0.2536, 0.6235, 1.238), (-0.2536, 0.6206, 1.206), (-0.2536, 0.6171, 1.178), (-0.2536, 0.613, 1.155), (0.2536, 0.6084, 1.138), (0.2536, 0.6241, 1.473), (0.2536, 0.613, 1.155), (0.2536, 0.6171, 1.178), (0.2536, 0.6206, 1.206), (0.2536, 0.6235, 1.238), (0.2536, 0.6256, 1.274), (0.2536, 0.627, 1.313), (0.2536, 0.6275, 1.353), (0.2536, 0.6272, 1.394), (0.2536, 0.626, 1.434), (0.2536, 0.4218, 1.473), (0.2536, 0.4061, 1.138), (0.2536, 0.4238, 1.434), (0.2536, 0.4249, 1.394), (0.2536, 0.4252, 1.353), (0.2536, 0.4247, 1.313), (0.2536, 0.4234, 1.274), (0.2536, 0.4213, 1.238), (0.2536, 0.4184, 1.206), (0.2536, 0.4148, 1.178), (0.2536, 0.4107, 1.155), (-0.2536, 0.4061, 1.138), (-0.2536, 0.4218, 1.473), (-0.2536, 0.4107, 1.155), (-0.2536, 0.4148, 1.178), (-0.2536, 0.4184, 1.206), (-0.2536, 0.4213, 1.238), (-0.2536, 0.4234, 1.274), (-0.2536, 0.4247, 1.313), (-0.2536, 0.4252, 1.353), (-0.2536, 0.4249, 1.394), (-0.2536, 0.4238, 1.434), (-0.2536, 0.6207, 1.528), (-0.2494, 0.6197, 1.545), (-0.2536, 0.6206, 1.531), (-0.2534, 0.6204, 1.533), (-0.2531, 0.6203, 1.536), (-0.2528, 0.6201, 1.538), (-0.2524, 0.62, 1.54), (-0.2519, 0.6199, 1.541), (-0.2513, 0.6198, 1.543), (-0.2507, 0.6198, 1.544), (-0.2501, 0.6197, 1.544), (-0.2494, 0.4174, 1.545), (-0.2536, 0.4185, 1.528), (-0.2501, 0.4175, 1.544), (-0.2507, 0.4175, 1.544), (-0.2513, 0.4176, 1.543), (-0.2519, 0.4176, 1.541), (-0.2524, 0.4177, 1.54), (-0.2528, 0.4179, 1.538), (-0.2531, 0.418, 1.536), (-0.2534, 0.4181, 1.533), (-0.2536, 0.4183, 1.531), (0.2536, 0.4185, 1.528), (0.2494, 0.4174, 1.545), (0.2536, 0.4183, 1.531), (0.2534, 0.4181, 1.533), (0.2531, 0.418, 1.536), (0.2528, 0.4179, 1.538), (0.2524, 0.4177, 1.54), (0.2519, 0.4176, 1.541), (0.2513, 0.4176, 1.543), (0.2507, 0.4175, 1.544), (0.2501, 0.4175, 1.544), (0.2494, 0.6197, 1.545), (0.2536, 0.6207, 1.528), (0.2501, 0.6197, 1.544), (0.2507, 0.6198, 1.544), (0.2513, 0.6198, 1.543), (0.2519, 0.6199, 1.541), (0.2524, 0.62, 1.54), (0.2528, 0.6201, 1.538), (0.2531, 0.6203, 1.536), (0.2534, 0.6204, 1.533), (0.2536, 0.6206, 1.531)], [], [(77, 87, 44, 32), (33, 43, 66, 54), (17, 0, 110, 98), (109, 111, 112, 113, 114, 115, 116, 117, 118, 119, 110, 0, 2, 3, 4, 5, 6, 7, 8, 9, 10, 11, 12, 13, 14, 15, 1, 65, 67, 68, 69, 70, 71, 72, 73, 74, 75, 66, 43, 45, 46, 47, 48, 49, 50, 51, 52, 53, 44, 87, 89, 90, 91, 92, 93, 94, 95, 96, 97, 88), (99, 109, 88, 76), (55, 65, 1, 16), (0, 17, 31, 2), (2, 31, 30, 3), (3, 30, 29, 4), (4, 29, 28, 5), (5, 28, 27, 6), (6, 27, 26, 7), (7, 26, 25, 8), (8, 25, 24, 9), (9, 24, 23, 10), (10, 23, 22, 11), (11, 22, 21, 12), (12, 21, 20, 13), (13, 20, 19, 14), (14, 19, 18, 15), (15, 18, 16, 1), (32, 44, 53, 34), (34, 53, 52, 35), (35, 52, 51, 36), (36, 51, 50, 37), (37, 50, 49, 38), (38, 49, 48, 39), (39, 48, 47, 40), (40, 47, 46, 41), (41, 46, 45, 42), (42, 45, 43, 33), (65, 55, 64, 67), (67, 64, 63, 68), (68, 63, 62, 69), (69, 62, 61, 70), (70, 61, 60, 71), (71, 60, 59, 72), (72, 59, 58, 73), (73, 58, 57, 74), (74, 57, 56, 75), (75, 56, 54, 66), (109, 99, 108, 111), (111, 108, 107, 112), (112, 107, 106, 113), (113, 106, 105, 114), (114, 105, 104, 115), (115, 104, 103, 116), (116, 103, 102, 117), (117, 102, 101, 118), (118, 101, 100, 119), (119, 100, 98, 110), (87, 77, 86, 89), (89, 86, 85, 90), (90, 85, 84, 91), (91, 84, 83, 92), (92, 83, 82, 93), (93, 82, 81, 94), (94, 81, 80, 95), (95, 80, 79, 96), (96, 79, 78, 97), (97, 78, 76, 88), (54, 56, 57, 58, 59, 60, 61, 62, 63, 64, 55, 16, 18, 19, 20, 21, 22, 23, 24, 25, 26, 27, 28, 29, 30, 31, 17, 98, 100, 101, 102, 103, 104, 105, 106, 107, 108, 99, 76, 78, 79, 80, 81, 82, 83, 84, 85, 86, 77, 32, 34, 35, 36, 37, 38, 39, 40, 41, 42, 33), (120, 122, 123, 121), (136, 124, 168, 170, 171, 172, 173, 174, 175, 176, 177, 178, 169, 201, 203, 204, 205, 206, 207, 208, 209, 210, 211, 202), (122, 120, 157, 125), (120, 121, 147, 157), (146, 136, 202, 190), (123, 122, 125, 135), (121, 123, 135, 147), (158, 146, 190, 192, 193, 194, 195, 196, 197, 198, 199, 200, 191, 179, 181, 182, 183, 184, 185, 186, 187, 188, 189, 180), (158, 124, 126, 167), (167, 126, 127, 166), (166, 127, 128, 165), (165, 128, 129, 164), (164, 129, 130, 163), (163, 130, 131, 162), (162, 131, 132, 161), (161, 132, 133, 160), (160, 133, 134, 159), (159, 134, 125, 157), (136, 146, 148, 145), (145, 148, 149, 144), (144, 149, 150, 143), (143, 150, 151, 142), (142, 151, 152, 141), (141, 152, 153, 140), (140, 153, 154, 139), (139, 154, 155, 138), (138, 155, 156, 137), (137, 156, 147, 135), (146, 158, 167, 148), (148, 167, 166, 149), (149, 166, 165, 150), (150, 165, 164, 151), (151, 164, 163, 152), (152, 163, 162, 153), (153, 162, 161, 154), (154, 161, 160, 155), (155, 160, 159, 156), (156, 159, 157, 147), (124, 136, 145, 126), (126, 145, 144, 127), (127, 144, 143, 128), (128, 143, 142, 129), (129, 142, 141, 130), (130, 141, 140, 131), (131, 140, 139, 132), (132, 139, 138, 133), (133, 138, 137, 134), (134, 137, 135, 125), (179, 191, 201, 169), (168, 180, 189, 170), (170, 189, 188, 171), (171, 188, 187, 172), (172, 187, 186, 173), (173, 186, 185, 174), (174, 185, 184, 175), (175, 184, 183, 176), (176, 183, 182, 177), (177, 182, 181, 178), (178, 181, 179, 169), (190, 202, 211, 192), (192, 211, 210, 193), (193, 210, 209, 194), (194, 209, 208, 195), (195, 208, 207, 196), (196, 207, 206, 197), (197, 206, 205, 198), (198, 205, 204, 199), (199, 204, 203, 200), (200, 203, 201, 191), (124, 158, 180, 168)])
me_cube_001.polygons.foreach_set('use_smooth', [True] * 132)
_uv = me_cube_001.uv_layers.new(name='UVMap')
_uv.uv.foreach_set('vector', [0.375, 0.7556, 0.625, 0.7556, 0.625, 0.9944, 0.375, 0.9944, 0.375, 0.009654, 0.625, 0.009654, 0.625, 0.2403, 0.375, 0.2403, 0.375, 0.4881, 0.625, 0.4881, 0.625, 0.495, 0.375, 0.495, 0.625, 0.5097, 0.625, 0.5081, 0.6251, 0.5065, 0.6252, 0.5049, 0.6253, 0.5033, 0.6254, 0.5007, 0.6257, 0.4993, 0.6259, 0.4986, 0.6262, 0.4979, 0.6264, 0.4972, 0.63, 0.5, 0.6369, 0.5, 0.6331, 0.4841, 0.6376, 0.476, 0.6425, 0.4678, 0.6476, 0.4596, 0.6529, 0.4514, 0.6583, 0.4432, 0.6639, 0.4346, 0.6695, 0.4097, 0.675, 0.3996, 0.6805, 0.3891, 0.6858, 0.3786, 0.6909, 0.3684, 0.6957, 0.3587, 0.7002, 0.3496, 0.8631, 0.5, 0.87, 0.5, 0.7069, 0.3362, 0.7071, 0.3357, 0.7074, 0.3352, 0.7075, 0.3348, 0.7077, 0.334, 0.7079, 0.3323, 0.7081, 0.3317, 0.7082, 0.3312, 0.7083, 0.3306, 0.875, 0.5097, 0.875, 0.7403, 0.8749, 0.7418, 0.8747, 0.7433, 0.8743, 0.7447, 0.8738, 0.7459, 0.8732, 0.747, 0.8725, 0.748, 0.8718, 0.7489, 0.8711, 0.7495, 0.8703, 0.7499, 0.8694, 0.75, 0.6306, 0.75, 0.6266, 0.7531, 0.6263, 0.7524, 0.626, 0.7517, 0.6257, 0.7509, 0.6255, 0.749, 0.6253, 0.746, 0.6252, 0.7447, 0.6251, 0.7433, 0.625, 0.7419, 0.625, 0.7403, 0.375, 0.5097, 0.625, 0.5097, 0.625, 0.7403, 0.375, 0.7403, 0.375, 0.255, 0.625, 0.255, 0.625, 0.2619, 0.375, 0.2619, 0.625, 0.4881, 0.375, 0.4881, 0.3669, 0.4841, 0.6331, 0.4841, 0.6331, 0.4841, 0.3669, 0.4841, 0.3624, 0.476, 0.6376, 0.476, 0.6376, 0.476, 0.3624, 0.476, 0.3575, 0.4678, 0.6425, 0.4678, 0.6425, 0.4678, 0.3575, 0.4678, 0.3524, 0.4596, 0.6476, 0.4596, 0.6476, 0.4596, 0.3524, 0.4596, 0.3471, 0.4514, 0.6529, 0.4514, 0.6529, 0.4514, 0.3471, 0.4514, 0.3417, 0.4432, 0.6583, 0.4432, 0.6583, 0.4432, 0.3417, 0.4432, 0.3361, 0.4346, 0.6639, 0.4346, 0.6639, 0.4346, 0.3361, 0.4346, 0.3305, 0.4097, 0.6695, 0.4097, 0.6695, 0.4097, 0.3305, 0.4097, 0.325, 0.3996, 0.675, 0.3996, 0.675, 0.3996, 0.325, 0.3996, 0.3195, 0.3891, 0.6805, 0.3891, 0.6805, 0.3891, 0.3195, 0.3891, 0.3142, 0.3786, 0.6858, 0.3786, 0.6858, 0.3786, 0.3142, 0.3786, 0.3091, 0.3684, 0.6909, 0.3684, 0.6909, 0.3684, 0.3091, 0.3684, 0.3043, 0.3587, 0.6957, 0.3587, 0.6957, 0.3587, 0.3043, 0.3587, 0.2998, 0.3496, 0.7002, 0.3496, 0.7002, 0.3496, 0.2998, 0.3496, 0.375, 0.2619, 0.625, 0.2619, 0.375, 0.9944, 0.625, 0.9944, 0.625, 0.9953, 0.375, 0.9953, 0.375, 0.9953, 0.625, 0.9953, 0.625, 0.9962, 0.375, 0.9962, 0.375, 0.9962, 0.625, 0.9962, 0.625, 0.997, 0.375, 0.997, 0.375, 0.997, 0.625, 0.997, 0.625, 0.9977, 0.375, 0.9977, 0.375, 0.9977, 0.625, 0.9977, 0.625, 1.0, 0.375, 1.0, 0.375, 0.0, 0.625, 0.0, 0.625, 0.00398, 0.375, 0.00398, 0.375, 0.00398, 0.625, 0.00398, 0.625, 0.005271, 0.375, 0.005271, 0.375, 0.005271, 0.625, 0.005271, 0.625, 0.006671, 0.375, 0.006671, 0.375, 0.006671, 0.625, 0.006671, 0.625, 0.008144, 0.375, 0.008144, 0.375, 0.008144, 0.625, 0.008144, 0.625, 0.009654, 0.375, 0.009654, 0.625, 0.255, 0.375, 0.255, 0.2931, 0.3362, 0.7069, 0.3362, 0.7069, 0.3362, 0.2931, 0.3362, 0.2929, 0.3357, 0.7071, 0.3357, 0.7071, 0.3357, 0.2929, 0.3357, 0.2926, 0.3352, 0.7074, 0.3352, 0.7074, 0.3352, 0.2926, 0.3352, 0.2925, 0.3348, 0.7075, 0.3348, 0.7075, 0.3348, 0.2925, 0.3348, 0.2923, 0.334, 0.7077, 0.334, 0.7077, 0.334, 0.2923, 0.334, 0.2921, 0.3323, 0.7079, 0.3323, 0.7079, 0.3323, 0.2921, 0.3323, 0.2919, 0.3317, 0.7081, 0.3317, 0.7081, 0.3317, 0.2919, 0.3317, 0.2918, 0.3312, 0.7082, 0.3312, 0.7082, 0.3312, 0.2918, 0.3312, 0.2917, 0.3306, 0.7083, 0.3306, 0.7083, 0.3306, 0.2917, 0.3306, 0.375, 0.2403, 0.625, 0.2403, 0.625, 0.5097, 0.375, 0.5097, 0.375, 0.5081, 0.625, 0.5081, 0.625, 0.5081, 0.375, 0.5081, 0.3749, 0.5065, 0.6251, 0.5065, 0.6251, 0.5065, 0.3749, 0.5065, 0.3748, 0.5049, 0.6252, 0.5049, 0.6252, 0.5049, 0.3748, 0.5049, 0.3747, 0.5033, 0.6253, 0.5033, 0.6253, 0.5033, 0.3747, 0.5033, 0.3746, 0.5007, 0.6254, 0.5007, 0.6254, 0.5007, 0.3746, 0.5007, 0.3743, 0.4993, 0.6257, 0.4993, 0.6257, 0.4993, 0.3743, 0.4993, 0.3741, 0.4986, 0.6259, 0.4986, 0.6259, 0.4986, 0.3741, 0.4986, 0.3738, 0.4979, 0.6262, 0.4979, 0.6262, 0.4979, 0.3738, 0.4979, 0.3736, 0.4972, 0.6264, 0.4972, 0.6264, 0.4972, 0.3736, 0.4972, 0.375, 0.495, 0.625, 0.495, 0.625, 0.7556, 0.375, 0.7556, 0.3734, 0.7531, 0.6266, 0.7531, 0.6266, 0.7531, 0.3734, 0.7531, 0.3737, 0.7524, 0.6263, 0.7524, 0.6263, 0.7524, 0.3737, 0.7524, 0.374, 0.7517, 0.626, 0.7517, 0.626, 0.7517, 0.374, 0.7517, 0.3743, 0.7509, 0.6257, 0.7509, 0.6257, 0.7509, 0.3743, 0.7509, 0.3745, 0.749, 0.6255, 0.749, 0.6255, 0.749, 0.3745, 0.749, 0.3747, 0.746, 0.6253, 0.746, 0.6253, 0.746, 0.3747, 0.746, 0.3748, 0.7447, 0.6252, 0.7447, 0.6252, 0.7447, 0.3748, 0.7447, 0.3749, 0.7433, 0.6251, 0.7433, 0.6251, 0.7433, 0.3749, 0.7433, 0.375, 0.7419, 0.625, 0.7419, 0.625, 0.7419, 0.375, 0.7419, 0.375, 0.7403, 0.625, 0.7403, 0.125, 0.5097, 0.2917, 0.3306, 0.2918, 0.3312, 0.2919, 0.3317, 0.2921, 0.3323, 0.2923, 0.334, 0.2925, 0.3348, 0.2926, 0.3352, 0.2929, 0.3357, 0.2931, 0.3362, 0.13, 0.5, 0.1369, 0.5, 0.2998, 0.3496, 0.3043, 0.3587, 0.3091, 0.3684, 0.3142, 0.3786, 0.3195, 0.3891, 0.325, 0.3996, 0.3305, 0.4097, 0.3361, 0.4346, 0.3417, 0.4432, 0.3471, 0.4514, 0.3524, 0.4596, 0.3575, 0.4678, 0.3624, 0.476, 0.3669, 0.4841, 0.3631, 0.5, 0.37, 0.5, 0.3736, 0.4972, 0.3738, 0.4979, 0.3741, 0.4986, 0.3743, 0.4993, 0.3746, 0.5007, 0.3747, 0.5033, 0.3748, 0.5049, 0.3749, 0.5065, 0.375, 0.5081, 0.375, 0.5097, 0.375, 0.7403, 0.375, 0.7419, 0.3749, 0.7433, 0.3748, 0.7447, 0.3747, 0.746, 0.3745, 0.749, 0.3743, 0.7509, 0.374, 0.7517, 0.3737, 0.7524, 0.3734, 0.7531, 0.3694, 0.75, 0.1306, 0.75, 0.1297, 0.7499, 0.1289, 0.7495, 0.1282, 0.7489, 0.1275, 0.748, 0.1268, 0.747, 0.1262, 0.7459, 0.1257, 0.7447, 0.1253, 0.7433, 0.1251, 0.7418, 0.125, 0.7403, 0.0, 0.0, 0.0, 1.0, 1.0, 1.0, 1.0, 0.0, 1.0, 1.0, 0.0, 1.0, 0.0, 1.0, 3.376e-05, 1.0, 0.0001342, 1.0, 0.0002987, 1.0, 0.0005234, 1.0, 0.0008028, 1.0, 0.003389, 1.001, 0.004489, 1.0, 0.005682, 1.0, 0.006936, 1.0, 0.008222, 1.0, 0.9918, 1.0, 0.9931, 1.0, 0.9943, 1.0, 0.9955, 1.0, 0.9966, 1.001, 0.9992, 1.0, 0.9995, 1.0, 0.9997, 1.0, 0.9999, 1.0, 1.0, 1.0, 1.0, 1.0, 0.0, 1.0, 0.0, 0.0, 0.0, 0.0, 0.0, 1.0, 0.0, 0.0, 1.0, 0.0, 1.0, 0.0, 0.0, 0.0, 1.0, 0.0, 1.0, 1.0, 1.0, 1.0, 1.0, 0.0, 1.0, 1.0, 0.0, 1.0, 0.0, 1.0, 1.0, 1.0, 1.0, 0.0, 1.0, 1.0, 1.0, 1.0, 1.0, 0.0, 0.0, 0.0, 1.0, 0.0, 1.0, 0.0, 1.0, 0.0, 0.9999, 0.0, 0.9997, 0.0, 0.9995, 0.0, 0.9992, 0.0009713, 0.9966, 0.0006334, 0.9955, 0.0003614, 0.9943, 0.0001623, 0.9931, 4.085e-05, 0.9918, 0.0, 0.008222, 0.0, 0.006936, 4.085e-05, 0.005682, 0.0001623, 0.004489, 0.0003614, 0.003389, 0.0006334, 0.0008028, 0.0009713, 0.0005234, 0.0, 0.0002987, 0.0, 0.0001342, 0.0, 3.376e-05, 0.0, 0.0, 0.0, 0.0, 0.0, 0.0, 1.0, 0.0, 0.9989, 0.0, -0.001102, 0.0, -0.001102, 0.0, 0.9989, 0.0, 0.9956, 0.0, -0.004382, 0.0, -0.004382, 0.0, 0.9956, 0.0, 0.9902, 0.0, -0.009758, 0.0, -0.009758, 0.0, 0.9902, 0.0, 0.9829, 0.0, -0.0171, 0.0, -0.0171, 0.0, 0.9829, 0.0, 0.9671, 0.0, 0.0, 0.0, 0.0, 0.0, 0.9671, 0.0, 0.955, 0.0, -0.04502, 0.0, -0.04502, 0.0, 0.955, 0.0, 0.9743, 0.0, -0.02569, 0.0, -0.02569, 0.0, 0.9743, 0.0, 0.9885, 0.0, -0.01154, 0.0, -0.01154, 0.0, 0.9885, 0.0, 0.9971, 0.0, -0.002902, 0.0, -0.002902, 0.0, 0.9971, 0.0, 1.0, 0.0, 0.0, 1.0, 1.0, 1.0, 0.0, 1.0, -0.001102, 1.0, 0.9989, 1.0, 0.9989, 1.0, -0.001102, 1.0, -0.004382, 1.0, 0.9956, 1.0, 0.9956, 1.0, -0.004382, 1.0, -0.009758, 1.0, 0.9902, 1.0, 0.9902, 1.0, -0.009758, 1.0, -0.0171, 1.0, 0.9829, 1.0, 0.9829, 1.0, -0.0171, 1.0, 0.0, 1.0, 0.9671, 1.0, 0.9671, 1.0, 0.0, 1.0, -0.04502, 1.0, 0.955, 1.0, 0.955, 1.0, -0.04502, 1.0, -0.02569, 1.0, 0.9743, 1.0, 0.9743, 1.0, -0.02569, 1.0, -0.01154, 1.0, 0.9885, 1.0, 0.9885, 1.0, -0.01154, 1.0, -0.002902, 1.0, 0.9971, 1.0, 0.9971, 1.0, -0.002902, 1.0, 0.0, 1.0, 1.0, 1.0, 0.0, 0.0, 0.0, 0.0, -0.001102, 1.0, -0.001102, 1.0, -0.001102, 0.0, -0.001102, 0.0, -0.004382, 1.0, -0.004382, 1.0, -0.004382, 0.0, -0.004382, 0.0, -0.009758, 1.0, -0.009758, 1.0, -0.009758, 0.0, -0.009758, 0.0, -0.0171, 1.0, -0.0171, 1.0, -0.0171, 0.0, -0.0171, 0.0, 0.0, 1.0, 0.0, 1.0, 0.0, 0.0, 0.0, 0.0, -0.04502, 1.0, -0.04502, 1.0, -0.04502, 0.0, -0.04502, 0.0, -0.02569, 1.0, -0.02569, 1.0, -0.02569, 0.0, -0.02569, 0.0, -0.01154, 1.0, -0.01154, 1.0, -0.01154, 0.0, -0.01154, 0.0, -0.002902, 1.0, -0.002902, 1.0, -0.002902, 0.0, -0.002902, 0.0, 0.0, 1.0, 0.0, 0.0, 1.0, 1.0, 1.0, 1.0, 0.9989, 0.0, 0.9989, 0.0, 0.9989, 1.0, 0.9989, 1.0, 0.9956, 0.0, 0.9956, 0.0, 0.9956, 1.0, 0.9956, 1.0, 0.9902, 0.0, 0.9902, 0.0, 0.9902, 1.0, 0.9902, 1.0, 0.9829, 0.0, 0.9829, 0.0, 0.9829, 1.0, 0.9829, 1.0, 0.9671, 0.0, 0.9671, 0.0, 0.9671, 1.0, 0.9671, 1.0, 0.955, 0.0, 0.955, 0.0, 0.955, 1.0, 0.955, 1.0, 0.9743, 0.0, 0.9743, 0.0, 0.9743, 1.0, 0.9743, 1.0, 0.9885, 0.0, 0.9885, 0.0, 0.9885, 1.0, 0.9885, 1.0, 0.9971, 0.0, 0.9971, 0.0, 0.9971, 1.0, 0.9971, 1.0, 1.0, 0.0, 1.0, 0.008222, 0.0, 0.9918, 0.0, 0.9918, 1.0, 0.008222, 1.0, 0.0, 1.0, 0.0, 0.0, 3.376e-05, 0.0, 3.376e-05, 1.0, 3.376e-05, 1.0, 3.376e-05, 0.0, 0.0001342, 0.0, 0.0001342, 1.0, 0.0001342, 1.0, 0.0001342, 0.0, 0.0002987, 0.0, 0.0002987, 1.0, 0.0002987, 1.0, 0.0002987, 0.0, 0.0005234, 0.0, 0.0005234, 1.0, 0.0005234, 1.0, 0.0005234, 0.0, 0.0008028, 0.0009713, 0.0008028, 1.0, 0.0008028, 1.0, 0.0008028, 0.0009713, 0.003389, 0.0006334, 0.003389, 1.001, 0.003389, 1.001, 0.003389, 0.0006334, 0.004489, 0.0003614, 0.004489, 1.0, 0.004489, 1.0, 0.004489, 0.0003614, 0.005682, 0.0001623, 0.005682, 1.0, 0.005682, 1.0, 0.005682, 0.0001623, 0.006936, 4.085e-05, 0.006936, 1.0, 0.006936, 1.0, 0.006936, 4.085e-05, 0.008222, 0.0, 0.008222, 1.0, 1.0, 0.0, 1.0, 1.0, 1.0, 1.0, 1.0, 0.0, 1.0, 0.0, 1.0, 1.0, 0.9999, 1.0, 0.9999, 0.0, 0.9999, 0.0, 0.9999, 1.0, 0.9997, 1.0, 0.9997, 0.0, 0.9997, 0.0, 0.9997, 1.0, 0.9995, 1.0, 0.9995, 0.0, 0.9995, 0.0, 0.9995, 1.0, 0.9992, 1.0, 0.9992, 0.0009713, 0.9992, 0.0009713, 0.9992, 1.0, 0.9966, 1.001, 0.9966, 0.0006334, 0.9966, 0.0006334, 0.9966, 1.001, 0.9955, 1.0, 0.9955, 0.0003614, 0.9955, 0.0003614, 0.9955, 1.0, 0.9943, 1.0, 0.9943, 0.0001623, 0.9943, 0.0001623, 0.9943, 1.0, 0.9931, 1.0, 0.9931, 4.085e-05, 0.9931, 4.085e-05, 0.9931, 1.0, 0.9918, 1.0, 0.9918, 0.0, 0.0, 1.0, 0.0, 0.0, 0.0, 0.0, 0.0, 1.0])
me_cube_001.materials.append(mat_plastic)
me_cube_001.use_remesh_fix_poles = True
me_cube_001.use_remesh_preserve_attributes = False
me_cube_001.use_mirror_vertex_groups = False
me_cube_001.update()

# ---- objects
ob_cube = bpy.data.objects.new('Cube', me_cube)
ob_light = bpy.data.objects.new('Light', light_light)
ob_camera = bpy.data.objects.new('Camera', cam_camera)
ob_cube_001 = bpy.data.objects.new('Cube.001', me_cube_001)

# ---- transforms, parenting, visibility, modifiers, constraints
ob_cube.location = (2.235e-08, 0.4235, 1.179)
ob_cube.rotation_euler = (-0.2289, -0.0, 0.0)
ob_cube.scale = (1.527, 0.09502, 1.0)
ob_cube.lock_rotations_4d = False
ob_cube.empty_display_type = 'ARROWS'
ob_cube.lineart.crease_threshold = 0.0
_m = ob_cube.modifiers.new('Bevel', 'BEVEL')
_m.width = 0.005
_m.width_pct = 0.005
_m = ob_cube.modifiers.new('Auto Smooth', 'NODES')
_m.node_group = ng_auto_smooth
_gi = [s.identifier for s in ng_auto_smooth.interface.items_tree if s.item_type == 'SOCKET' and s.in_out == 'INPUT']
_m[_gi[1]] = 0.5236  # Angle
ob_light.location = (4.076, 1.005, 5.904)
ob_light.rotation_euler = (0.6503, 0.05522, 1.866)
ob_light.lock_rotations_4d = False
ob_light.empty_display_type = 'ARROWS'
ob_light.color = (0.0, 0.0, 0.0, 0.0)
ob_light.lineart.crease_threshold = 0.0
ob_camera.location = (7.359, -6.926, 4.958)
ob_camera.rotation_euler = (1.109, 0.0, 0.8149)
ob_camera.lock_rotations_4d = False
ob_camera.empty_display_type = 'ARROWS'
ob_camera.color = (0.0, 0.0, 0.0, 0.0)
ob_camera.display_type = 'WIRE'
ob_camera.lineart.crease_threshold = 0.0
ob_cube_001.location = (0.0, 0.0, 0.0)
ob_cube_001.scale = (0.77, 1.0, 1.0)
ob_cube_001.lineart.crease_threshold = 0.0
_m = ob_cube_001.modifiers.new('Bevel', 'BEVEL')
_m.width = 0.01
_m.width_pct = 0.01
_m = ob_cube_001.modifiers.new('Auto Smooth', 'NODES')
_m.node_group = ng_auto_smooth
_gi = [s.identifier for s in ng_auto_smooth.interface.items_tree if s.item_type == 'SOCKET' and s.in_out == 'INPUT']
_m[_gi[1]] = 0.5236  # Angle

# ---- collection membership
col_collection.objects.link(ob_cube)
col_collection.objects.link(ob_light)
col_collection.objects.link(ob_camera)
col_collection.objects.link(ob_cube_001)

# ---- scene / render settings (as saved in the file)
scene.camera = ob_camera
scene.frame_start = 1; scene.frame_end = 250; scene.frame_set(1)
scene.render.engine = 'BLENDER_EEVEE_NEXT'
scene.cycles.use_denoising = False
scene.cycles.samples = 128
scene.cycles.sampling_pattern = 'TABULATED_SOBOL'
scene.cycles.use_adaptive_sampling = False
scene.cycles.use_light_tree = False
scene.eevee.use_gtao = True
scene.view_settings.view_transform = 'Filmic'
bpy.context.view_layer.update()

